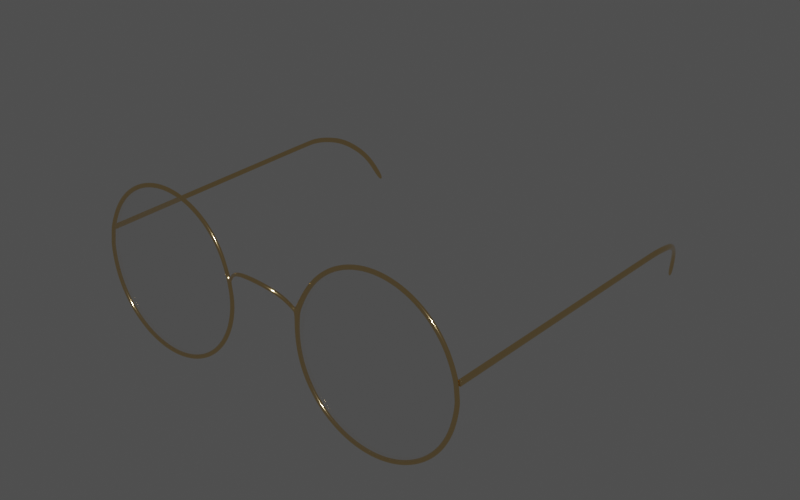 # Source: glasses.blend  (saved by Blender 2.80.75; exported with 4.5.12 LTS)
import bpy
from mathutils import Matrix  # noqa: F401  (used for matrix-valued properties, if any)

bpy.ops.wm.read_factory_settings(use_empty=True)
scene = bpy.context.scene
scene.name = 'Scene'

# ---- collections
col_collection = bpy.data.collections.new('Collection'); scene.collection.children.link(col_collection)

# ---- materials (node trees are filled in below, after node groups)
mat_gold = bpy.data.materials.new('gold')
mat_gold.alpha_threshold = 0.0
mat_gold.diffuse_color = (0.5583, 0.4179, 0.0331, 1.0)
mat_gold.line_color = (0.0, 0.0, 0.0, 1.0)
mat_glass = bpy.data.materials.new('glass')
mat_glass.diffuse_color = (0.5633, 0.6612, 0.8, 1.0)
mat_glass.roughness = 0.3291
mat_glass.metallic = 0.4684

# ---- material node trees
mat_gold.use_nodes = True; mat_gold.node_tree.nodes.clear()
_N = mat_gold.node_tree.nodes; _L = mat_gold.node_tree.links
n0 = _N.new('ShaderNodeOutputMaterial'); n0.name = 'Material Output'; n0.location = (300, 300)
n1 = _N.new('ShaderNodeBsdfPrincipled'); n1.name = 'Principled BSDF'; n1.location = (10, 300)
n1.distribution = 'GGX'
n1.subsurface_method = 'BURLEY'
n1.inputs[0].default_value = (0.8526, 0.6247, 0.3104, 1.0)
n1.inputs[1].default_value = 1.0
n1.inputs[2].default_value = 0.08252
n1.inputs[3].default_value = 1.45
n1.inputs[27].default_value = (0.0, 0.0, 0.0, 1.0)
n1.inputs[28].default_value = 1.0
_L.new(n1.outputs[0], n0.inputs[0])
n0.is_active_output = True
mat_glass.use_nodes = True; mat_glass.node_tree.nodes.clear()
_N = mat_glass.node_tree.nodes; _L = mat_glass.node_tree.links
n0 = _N.new('ShaderNodeOutputMaterial'); n0.name = 'Material Output'; n0.location = (467, 314)
n1 = _N.new('ShaderNodeBsdfTransparent'); n1.name = 'Transparent BSDF'; n1.location = (27, 302)
n2 = _N.new('ShaderNodeMixShader'); n2.name = 'Mix Shader'; n2.location = (247, 292)
n2.inputs[0].default_value = 0.08333
n3 = _N.new('ShaderNodeBsdfAnisotropic'); n3.name = 'Glossy BSDF'; n3.location = (33, 196)
n3.distribution = 'GGX'
n3.inputs[1].default_value = 0.0
_L.new(n1.outputs[0], n2.inputs[1])
_L.new(n2.outputs[0], n0.inputs[0])
_L.new(n3.outputs[0], n2.inputs[2])
n0.is_active_output = True

# ---- world
world_world = bpy.data.worlds.new('World'); scene.world = world_world
world_world.use_nodes = True; world_world.node_tree.nodes.clear()
_N = world_world.node_tree.nodes; _L = world_world.node_tree.links
n0 = _N.new('ShaderNodeOutputWorld'); n0.name = 'World Output'; n0.location = (300, 300)
n1 = _N.new('ShaderNodeBackground'); n1.name = 'Background'; n1.location = (10, 300)
n1.inputs[0].default_value = (0.06372, 0.06372, 0.06372, 1.0)
_L.new(n1.outputs[0], n0.inputs[0])
n0.is_active_output = True
world_world.color = (0.05088, 0.05088, 0.05088)
world_world.use_sun_shadow = False
world_world.sun_shadow_jitter_overblur = 0.0

# ---- meshes
me_circle_001 = bpy.data.meshes.new('Circle.001')
me_circle_001.from_pydata([(-1.424, 1.0, 0.0007916), (-1.683, 0.9662, 0.0007916), (-1.924, 0.8663, 0.0007916), (-2.132, 0.7074, 0.0007916), (-2.291, 0.5003, 0.0007916), (-2.39, 0.2591, 0.0007916), (-2.424, 0.0002955, 0.0007916), (-2.39, -0.2585, 0.0007916), (-2.291, -0.4997, 0.0007916), (-2.132, -0.7068, 0.0007916), (-1.924, -0.8657, 0.0007916), (-1.683, -0.9656, 0.0007916), (-1.424, -0.9997, 0.0007916), (-1.166, -0.9656, 0.0007916), (-0.9245, -0.8657, 0.0007916), (-0.7174, -0.7068, 0.0007916), (-0.5584, -0.4997, -0.006052), (-0.4585, -0.2629, -0.02634), (-0.4245, 0.000104, -0.001272), (-0.4585, 0.2591, 0.0007916), (-0.5584, 0.5003, 0.0007916), (-0.7174, 0.7074, 0.0007916), (-0.9245, 0.8663, 0.0007916), (-1.166, 0.9662, 0.0007916), (-1.424, 0.9455, 0.0007922), (-1.669, 0.9133, 0.0007922), (-1.897, 0.8189, 0.0007922), (-2.093, 0.6687, 0.0007922), (-2.243, 0.4729, 0.0007922), (-2.337, 0.2449, 0.0007922), (-2.37, 0.0002955, 0.0007922), (-2.337, -0.2443, 0.0007922), (-2.243, -0.4723, 0.0007922), (-2.093, -0.6681, 0.0007922), (-1.897, -0.8183, 0.0007922), (-1.669, -0.9127, 0.0007922), (-1.424, -0.9449, 0.0007922), (-1.18, -0.9127, 0.0007922), (-0.9519, -0.8183, 0.0007922), (-0.7561, -0.6681, 0.0007922), (-0.6059, -0.4722, -0.000316), (-0.5115, -0.2457, -0.0109), (-0.4793, 0.000295, 0.0007922), (-0.5115, 0.2449, 0.0007922), (-0.6059, 0.4729, 0.0007922), (-0.7561, 0.6687, 0.0007922), (-0.9519, 0.8189, 0.0007922), (-1.18, 0.9133, 0.0007922), (-1.683, 0.9662, 0.0438), (-1.424, 1.0, 0.0438), (-1.924, 0.8663, 0.0438), (-2.132, 0.7074, 0.0438), (-2.291, 0.5003, 0.0438), (-2.39, 0.2591, 0.0438), (-2.424, 0.0002955, 0.0438), (-2.39, -0.2585, 0.0438), (-2.291, -0.4997, 0.0438), (-2.132, -0.7068, 0.0438), (-1.924, -0.8657, 0.0438), (-1.683, -0.9656, 0.0438), (-1.424, -0.9997, 0.0438), (-1.166, -0.9656, 0.0438), (-0.9245, -0.8657, 0.0438), (-0.7174, -0.7068, 0.0438), (-0.5584, -0.4993, 0.03722), (-0.4585, -0.2615, 0.01728), (-0.4245, 0.0004135, 0.04188), (-0.4585, 0.2591, 0.0438), (-0.5584, 0.5003, 0.0438), (-0.7174, 0.7074, 0.0438), (-0.9245, 0.8663, 0.0438), (-1.166, 0.9662, 0.0438), (-1.669, 0.9133, 0.0438), (-1.424, 0.9455, 0.0438), (-1.897, 0.8189, 0.0438), (-2.093, 0.6687, 0.0438), (-2.243, 0.4729, 0.0438), (-2.337, 0.2449, 0.0438), (-2.37, 0.0002955, 0.0438), (-2.337, -0.2443, 0.0438), (-2.243, -0.4723, 0.0438), (-2.093, -0.6681, 0.0438), (-1.897, -0.8183, 0.0438), (-1.669, -0.9127, 0.0438), (-1.424, -0.9449, 0.0438), (-1.18, -0.9127, 0.0438), (-0.9519, -0.8183, 0.0438), (-0.7561, -0.6681, 0.0438), (-0.6059, -0.4722, 0.04277), (-0.5115, -0.2448, 0.0325), (-0.4793, 0.000295, 0.0438), (-0.5115, 0.2449, 0.0438), (-0.6059, 0.4729, 0.0438), (-0.7561, 0.6687, 0.0438), (-0.9519, 0.8189, 0.0438), (-1.18, 0.9133, 0.0438), (-0.4526, -0.2176, -0.02273), (-0.5059, -0.2031, -0.008667), (-0.4526, -0.2162, 0.02085), (-0.5059, -0.2023, 0.03468), (-0.3672, -0.3188, -0.06597), (-0.3731, -0.3639, -0.06822), (-0.3672, -0.3167, -0.02198), (-0.3731, -0.3617, -0.02421), (-0.2734, -0.3876, -0.1136), (-0.2793, -0.432, -0.1136), (-0.2734, -0.3855, -0.06934), (-0.2793, -0.43, -0.06929), (-0.1346, -0.449, -0.1706), (-0.1405, -0.4929, -0.1676), (-0.1346, -0.4479, -0.126), (-0.1405, -0.4917, -0.1231), (0.0, -0.4654, -0.1863), (0.0, -0.5096, -0.1835), (0.0, -0.4683, -0.1483), (0.0, -0.5123, -0.1452), (-2.415, -0.07262, 0.0007916), (-2.361, -0.06862, 0.0007922), (-2.415, -0.07262, 0.0438), (-2.361, -0.06862, 0.0438), (-2.232, 0.385, 4.427), (-2.244, 0.4382, 4.377), (-2.178, 0.3879, 4.424), (-2.189, 0.4382, 4.377), (-2.52, -0.389, 3.245), (-2.51, -0.3567, 3.569), (-2.523, -0.387, 3.349), (-2.519, -0.3752, 3.467), (-2.519, -0.286, 3.554), (-2.528, -0.3176, 3.229), (-2.528, -0.3042, 3.452), (-2.531, -0.3157, 3.333), (-2.456, -0.3528, 3.568), (-2.467, -0.3851, 3.244), (-2.466, -0.3713, 3.466), (-2.47, -0.3831, 3.348), (-2.474, -0.3176, 3.229), (-2.465, -0.286, 3.554), (-2.478, -0.3157, 3.333), (-2.474, -0.3042, 3.452), (-2.491, -0.3252, 3.698), (-2.42, -0.1854, 3.989), (-2.471, -0.2922, 3.796), (-2.445, -0.241, 3.902), (-2.431, -0.1202, 3.958), (-2.502, -0.2588, 3.666), (-2.456, -0.1754, 3.871), (-2.483, -0.2262, 3.764), (-2.366, -0.1818, 3.987), (-2.437, -0.3216, 3.696), (-2.391, -0.2374, 3.9), (-2.418, -0.2885, 3.794), (-2.448, -0.2588, 3.666), (-2.377, -0.1202, 3.958), (-2.429, -0.2262, 3.764), (-2.402, -0.1754, 3.871), (-2.307, 0.2121, 4.264), (-2.399, -0.04786, 4.053), (-2.336, 0.1186, 4.206), (-2.37, 0.02346, 4.129), (-2.345, -0.04786, 4.053), (-2.253, 0.212, 4.264), (-2.316, 0.02345, 4.129), (-2.282, 0.1186, 4.206), (-2.245, 0.1487, 4.297), (-2.334, -0.1073, 4.084), (-2.273, 0.05741, 4.238), (-2.306, -0.0363, 4.16), (-2.388, -0.1108, 4.086), (-2.299, 0.1451, 4.299), (-2.36, -0.03974, 4.162), (-2.327, 0.05393, 4.24), (-2.4, -0.1829, 0.0007916), (-2.347, -0.1728, 0.0007922), (-2.4, -0.1829, 0.0438), (-2.347, -0.1728, 0.0438), (-2.426, -0.1852, 0.03831), (-2.416, -0.2581, 0.03839), (-2.362, -0.2541, 0.03839), (-2.371, -0.1852, 0.03831), (-0.4451, -0.2229, 0.01776), (-0.4455, -0.2244, -0.02574), (-0.4546, -0.2695, -0.02829), (-0.4542, -0.268, 0.01524), (-2.415, -0.2585, 0.04535), (-2.361, -0.2545, 0.04534), (-2.425, -0.1856, 0.04523), (-2.37, -0.1856, 0.04523), (-2.396, -0.2414, 0.03411), (-2.402, -0.1965, 0.03408), (-2.364, -0.236, 0.03478), (-2.37, -0.1933, 0.03437), (-2.4, -0.1975, 0.04455), (-2.367, -0.1945, 0.04477), (-2.362, -0.237, 0.04498), (-2.394, -0.2425, 0.0443), (-2.413, -0.2556, 0.03775), (-2.362, -0.2514, 0.03785), (-2.422, -0.1869, 0.03767), (-2.371, -0.1864, 0.03772)], [], [(172, 173, 31, 7), (12, 36, 37, 13), (96, 97, 42, 18), (23, 47, 24, 0), (0, 24, 25, 1), (22, 46, 47, 23), (5, 29, 30, 6), (11, 35, 36, 12), (10, 34, 35, 11), (16, 40, 41, 17), (21, 45, 46, 22), (4, 28, 29, 5), (9, 33, 34, 10), (15, 39, 40, 16), (14, 38, 39, 15), (20, 44, 45, 21), (3, 27, 28, 4), (2, 26, 27, 3), (8, 32, 33, 9), (13, 37, 38, 14), (19, 43, 44, 20), (18, 42, 43, 19), (1, 25, 26, 2), (7, 31, 32, 8), (60, 61, 85, 84), (98, 66, 90, 99), (71, 49, 73, 95), (49, 48, 72, 73), (70, 71, 95, 94), (53, 54, 78, 77), (59, 60, 84, 83), (58, 59, 83, 82), (64, 65, 89, 88), (69, 70, 94, 93), (52, 53, 77, 76), (57, 58, 82, 81), (63, 64, 88, 87), (62, 63, 87, 86), (68, 69, 93, 92), (51, 52, 76, 75), (50, 51, 75, 74), (56, 57, 81, 80), (61, 62, 86, 85), (67, 68, 92, 91), (66, 67, 91, 90), (48, 50, 74, 72), (55, 56, 80, 79), (45, 44, 92, 93), (36, 35, 83, 84), (39, 38, 86, 87), (30, 29, 77, 78), (20, 21, 69, 68), (11, 12, 60, 59), (14, 15, 63, 62), (5, 6, 54, 53), (40, 39, 87, 88), (43, 42, 90, 91), (34, 33, 81, 82), (25, 24, 73, 72), (15, 16, 64, 63), (18, 19, 67, 66), (9, 10, 58, 57), (0, 1, 48, 49), (44, 43, 91, 92), (47, 46, 94, 95), (38, 37, 85, 86), (29, 28, 76, 77), (19, 20, 68, 67), (13, 14, 62, 61), (4, 5, 53, 52), (22, 23, 71, 70), (24, 47, 95, 73), (97, 41, 89, 99), (33, 32, 80, 81), (23, 0, 49, 71), (8, 9, 57, 56), (27, 26, 74, 75), (96, 18, 66, 98), (2, 3, 51, 50), (46, 45, 93, 94), (37, 36, 84, 85), (28, 27, 75, 76), (117, 30, 78, 119), (3, 4, 52, 51), (21, 22, 70, 69), (12, 13, 61, 60), (172, 7, 55, 174), (41, 40, 88, 89), (32, 31, 79, 80), (35, 34, 82, 83), (7, 8, 56, 55), (26, 25, 72, 74), (16, 17, 65, 64), (1, 2, 50, 48), (10, 11, 59, 58), (181, 180, 102, 100), (42, 97, 99, 90), (65, 98, 99, 89), (17, 41, 97, 96), (101, 100, 104, 105), (182, 181, 100, 101), (180, 183, 103, 102), (183, 182, 101, 103), (105, 104, 108, 109), (102, 103, 107, 106), (103, 101, 105, 107), (100, 102, 106, 104), (109, 108, 112, 113), (106, 107, 111, 110), (107, 105, 109, 111), (104, 106, 110, 108), (110, 111, 115, 114), (111, 109, 113, 115), (108, 110, 114, 112), (6, 116, 118, 54), (173, 117, 119, 175), (187, 186, 129, 136), (6, 30, 117, 116), (132, 137, 152, 149), (144, 141, 168, 157), (125, 132, 149, 140), (137, 128, 145, 152), (184, 185, 133, 124), (186, 184, 124, 129), (185, 187, 136, 133), (164, 161, 123, 122), (161, 156, 121, 123), (169, 164, 122, 120), (156, 169, 120, 121), (141, 148, 165, 168), (153, 144, 157, 160), (148, 153, 160, 165), (125, 128, 130, 127), (127, 130, 131, 126), (126, 131, 129, 124), (133, 136, 138, 135), (135, 138, 139, 134), (134, 139, 137, 132), (136, 129, 131, 138), (138, 131, 130, 139), (139, 130, 128, 137), (124, 133, 135, 126), (126, 135, 134, 127), (127, 134, 132, 125), (141, 144, 146, 143), (143, 146, 147, 142), (142, 147, 145, 140), (149, 152, 154, 151), (151, 154, 155, 150), (150, 155, 153, 148), (152, 145, 147, 154), (154, 147, 146, 155), (155, 146, 144, 153), (140, 149, 151, 142), (142, 151, 150, 143), (143, 150, 148, 141), (161, 164, 166, 163), (163, 166, 167, 162), (162, 167, 165, 160), (169, 156, 158, 171), (171, 158, 159, 170), (170, 159, 157, 168), (164, 169, 171, 166), (166, 171, 170, 167), (167, 170, 168, 165), (156, 161, 163, 158), (158, 163, 162, 159), (159, 162, 160, 157), (128, 125, 140, 145), (31, 173, 175, 79), (116, 172, 174, 118), (118, 174, 175, 119), (116, 117, 173, 172), (54, 118, 119, 78), (79, 175, 174, 55), (65, 17, 182, 183), (98, 65, 183, 180), (17, 96, 181, 182), (96, 98, 180, 181), (121, 120, 122, 123), (178, 179, 187, 185), (176, 177, 184, 186), (177, 178, 185, 184), (179, 176, 186, 187), (197, 199, 179, 178), (199, 198, 176, 179), (198, 196, 177, 176), (196, 197, 178, 177), (189, 191, 190, 188), (188, 190, 197, 196), (189, 188, 196, 198), (191, 189, 198, 199), (190, 191, 199, 197)])
me_circle_001.polygons.foreach_set('use_smooth', [True] * 193)
_uv = me_circle_001.uv_layers.new(name='UVMap')
_uv.uv.foreach_set('vector', [0.0, 0.0, 0.0, 0.0, 0.0, 0.0, 0.0, 0.0, 0.0, 0.0, 0.0, 0.0, 0.0, 0.0, 0.0, 0.0, 0.0, 0.0, 0.0, 0.0, 0.0, 0.0, 0.0, 0.0, 0.0, 0.0, 0.0, 0.0, 0.0, 0.0, 0.0, 0.0, 0.0, 0.0, 0.0, 0.0, 0.0, 0.0, 0.0, 0.0, 0.0, 0.0, 0.0, 0.0, 0.0, 0.0, 0.0, 0.0, 0.0, 0.0, 0.0, 0.0, 0.0, 0.0, 0.0, 0.0, 0.0, 0.0, 0.0, 0.0, 0.0, 0.0, 0.0, 0.0, 0.0, 0.0, 0.0, 0.0, 0.0, 0.0, 0.0, 0.0, 0.0, 0.0, 0.0, 0.0, 0.0, 0.0, 0.0, 0.0, 0.0, 0.0, 0.0, 0.0, 0.0, 0.0, 0.0, 0.0, 0.0, 0.0, 0.0, 0.0, 0.0, 0.0, 0.0, 0.0, 0.0, 0.0, 0.0, 0.0, 0.0, 0.0, 0.0, 0.0, 0.0, 0.0, 0.0, 0.0, 0.0, 0.0, 0.0, 0.0, 0.0, 0.0, 0.0, 0.0, 0.0, 0.0, 0.0, 0.0, 0.0, 0.0, 0.0, 0.0, 0.0, 0.0, 0.0, 0.0, 0.0, 0.0, 0.0, 0.0, 0.0, 0.0, 0.0, 0.0, 0.0, 0.0, 0.0, 0.0, 0.0, 0.0, 0.0, 0.0, 0.0, 0.0, 0.0, 0.0, 0.0, 0.0, 0.0, 0.0, 0.0, 0.0, 0.0, 0.0, 0.0, 0.0, 0.0, 0.0, 0.0, 0.0, 0.0, 0.0, 0.0, 0.0, 0.0, 0.0, 0.0, 0.0, 0.0, 0.0, 0.0, 0.0, 0.0, 0.0, 0.0, 0.0, 0.0, 0.0, 0.0, 0.0, 0.0, 0.0, 0.0, 0.0, 0.0, 0.0, 0.0, 0.0, 0.0, 0.0, 0.0, 0.0, 0.0, 0.0, 0.0, 0.0, 0.0, 0.0, 0.0, 0.0, 0.0, 0.0, 0.0, 0.0, 0.0, 0.0, 0.0, 0.0, 0.0, 0.0, 0.0, 0.0, 0.0, 0.0, 0.0, 0.0, 0.0, 0.0, 0.0, 0.0, 0.0, 0.0, 0.0, 0.0, 0.0, 0.0, 0.0, 0.0, 0.0, 0.0, 0.0, 0.0, 0.0, 0.0, 0.0, 0.0, 0.0, 0.0, 0.0, 0.0, 0.0, 0.0, 0.0, 0.0, 0.0, 0.0, 0.0, 0.0, 0.0, 0.0, 0.0, 0.0, 0.0, 0.0, 0.0, 0.0, 0.0, 0.0, 0.0, 0.0, 0.0, 0.0, 0.0, 0.0, 0.0, 0.0, 0.0, 0.0, 0.0, 0.0, 0.0, 0.0, 0.0, 0.0, 0.0, 0.0, 0.0, 0.0, 0.0, 0.0, 0.0, 0.0, 0.0, 0.0, 0.0, 0.0, 0.0, 0.0, 0.0, 0.0, 0.0, 0.0, 0.0, 0.0, 0.0, 0.0, 0.0, 0.0, 0.0, 0.0, 0.0, 0.0, 0.0, 0.0, 0.0, 0.0, 0.0, 0.0, 0.0, 0.0, 0.0, 0.0, 0.0, 0.0, 0.0, 0.0, 0.0, 0.0, 0.0, 0.0, 0.0, 0.0, 0.0, 0.0, 0.0, 0.0, 0.0, 0.0, 0.0, 0.0, 0.0, 0.0, 0.0, 0.0, 0.0, 0.0, 0.0, 0.0, 0.0, 0.0, 0.0, 0.0, 0.0, 0.0, 0.0, 0.0, 0.0, 0.0, 0.0, 0.0, 0.0, 0.0, 0.0, 0.0, 0.0, 0.0, 0.0, 0.0, 0.0, 0.0, 0.0, 0.0, 0.0, 0.0, 0.0, 0.0, 0.0, 0.0, 0.0, 0.0, 0.0, 0.0, 0.0, 0.0, 0.0, 0.0, 0.0, 0.0, 0.0, 0.0, 0.0, 0.0, 0.0, 0.0, 0.0, 0.0, 0.0, 0.0, 0.0, 0.0, 0.0, 0.0, 0.0, 0.0, 0.0, 0.0, 0.0, 0.0, 0.0, 0.0, 0.0, 0.0, 0.0, 0.0, 0.0, 0.0, 0.0, 0.0, 0.0, 0.0, 0.0, 0.0, 0.0, 0.0, 0.0, 0.0, 0.0, 0.0, 0.0, 0.0, 0.0, 0.0, 0.0, 0.0, 0.0, 0.0, 0.0, 0.0, 0.0, 0.0, 0.0, 0.0, 0.0, 0.0, 0.0, 0.0, 0.0, 0.0, 0.0, 0.0, 0.0, 0.0, 0.0, 0.0, 0.0, 0.0, 0.0, 0.0, 0.0, 0.0, 0.0, 0.0, 0.0, 0.0, 0.0, 0.0, 0.0, 0.0, 0.0, 0.0, 0.0, 0.0, 0.0, 0.0, 0.0, 0.0, 0.0, 0.0, 0.0, 0.0, 0.0, 0.0, 0.0, 0.0, 0.0, 0.0, 0.0, 0.0, 0.0, 0.0, 0.0, 0.0, 0.0, 0.0, 0.0, 0.0, 0.0, 0.0, 0.0, 0.0, 0.0, 0.0, 0.0, 0.0, 0.0, 0.0, 0.0, 0.0, 0.0, 0.0, 0.0, 0.0, 0.0, 0.0, 0.0, 0.0, 0.0, 0.0, 0.0, 0.0, 0.0, 0.0, 0.0, 0.0, 0.0, 0.0, 0.0, 0.0, 0.0, 0.0, 0.0, 0.0, 0.0, 0.0, 0.0, 0.0, 0.0, 0.0, 0.0, 0.0, 0.0, 0.0, 0.0, 0.0, 0.0, 0.0, 0.0, 0.0, 0.0, 0.0, 0.0, 0.0, 0.0, 0.0, 0.0, 0.0, 0.0, 0.0, 0.0, 0.0, 0.0, 0.0, 0.0, 0.0, 0.0, 0.0, 0.0, 0.0, 0.0, 0.0, 0.0, 0.0, 0.0, 0.0, 0.0, 0.0, 0.0, 0.0, 0.0, 0.0, 0.0, 0.0, 0.0, 0.0, 0.0, 0.0, 0.0, 0.0, 0.0, 0.0, 0.0, 0.0, 0.0, 0.0, 0.0, 0.0, 0.0, 0.0, 0.0, 0.0, 0.0, 0.0, 0.0, 0.0, 0.0, 0.0, 0.0, 0.0, 0.0, 0.0, 0.0, 0.0, 0.0, 0.0, 0.0, 0.0, 0.0, 0.0, 0.0, 0.0, 0.0, 0.0, 0.0, 0.0, 0.0, 0.0, 0.0, 0.0, 0.0, 0.0, 0.0, 0.0, 0.0, 0.0, 0.0, 0.0, 0.0, 0.0, 0.0, 0.0, 0.0, 0.0, 0.0, 0.0, 0.0, 0.0, 0.0, 0.0, 0.0, 0.0, 0.0, 0.0, 0.0, 0.0, 0.0, 0.0, 0.0, 0.0, 0.0, 0.0, 0.0, 0.0, 0.0, 0.0, 0.0, 0.0, 0.0, 0.0, 0.0, 0.0, 0.0, 0.0, 0.0, 0.0, 0.0, 0.0, 0.0, 0.0, 0.0, 0.0, 0.0, 0.0, 0.0, 0.0, 0.0, 0.0, 0.0, 0.0, 0.0, 0.0, 0.0, 0.0, 0.0, 0.0, 0.0, 0.0, 0.0, 0.0, 0.0, 0.0, 0.0, 0.0, 0.0, 0.0, 0.0, 0.0, 0.0, 0.0, 0.0, 0.0, 0.0, 0.0, 0.0, 0.0, 0.0, 0.0, 0.0, 0.0, 0.0, 0.0, 0.0, 0.0, 0.0, 0.0, 0.0, 0.0, 0.0, 0.0, 0.0, 0.0, 0.0, 0.0, 0.0, 0.0, 0.0, 0.0, 0.0, 0.0, 0.0, 0.0, 0.0, 0.0, 0.0, 0.0, 0.0, 0.0, 0.0, 0.0, 0.0, 0.0, 0.0, 0.0, 0.0, 0.0, 0.0, 0.0, 0.0, 0.0, 0.0, 0.0, 0.0, 0.0, 0.0, 0.0, 0.0, 0.0, 0.0, 0.0, 0.0, 0.0, 0.0, 0.0, 0.0, 0.0, 0.0, 0.0, 0.0, 0.0, 0.0, 0.0, 0.0, 0.0, 0.0, 0.0, 0.0, 0.0, 0.0, 0.0, 0.0, 0.0, 0.0, 0.0, 0.0, 0.0, 0.0, 0.0, 0.0, 0.0, 0.0, 0.0, 0.0, 0.0, 0.0, 0.0, 0.0, 0.0, 0.0, 0.0, 0.0, 0.0, 0.0, 0.0, 0.0, 0.0, 0.0, 0.0, 0.0, 0.0, 0.0, 0.0, 0.0, 0.0, 0.0, 0.0, 0.0, 0.0, 0.0, 0.0, 0.0, 0.0, 0.0, 0.0, 0.0, 0.0, 0.0, 0.0, 0.0, 0.0, 0.0, 0.0, 0.0, 0.0, 0.0, 0.0, 0.0, 0.0, 0.0, 0.0, 0.0, 0.0, 0.0, 0.0, 0.0, 0.0, 0.0, 0.0, 0.0, 0.0, 0.0, 0.0, 0.0, 0.0, 0.0, 0.0, 0.0, 0.0, 0.0, 0.0, 0.0, 0.0, 0.0, 0.0, 0.0, 0.0, 0.0, 0.0, 0.0, 0.0, 0.0, 0.0, 0.0, 0.0, 0.0, 0.0, 0.0, 0.0, 0.0, 0.0, 0.0, 0.0, 0.0, 0.0, 0.0, 0.0, 0.0, 0.0, 0.0, 0.0, 0.0, 0.0, 0.0, 0.0, 0.0, 0.0, 0.0, 0.0, 0.0, 0.0, 0.0, 0.0, 0.0, 0.0, 0.0, 0.0, 0.0, 0.0, 0.0, 0.0, 0.0, 0.0, 0.0, 0.0, 0.0, 0.0, 0.0, 0.0, 0.0, 0.0, 0.0, 0.0, 0.0, 0.0, 0.0, 0.0, 0.0, 0.0, 0.0, 0.0, 0.0, 0.0, 0.0, 0.0, 0.0, 0.0, 0.0, 0.0, 0.0, 0.0, 0.0, 0.0, 0.0, 0.0, 0.0, 0.0, 0.0, 0.0, 0.0, 0.0, 0.0, 0.0, 0.0, 0.0, 0.0, 0.0, 0.0, 0.0, 0.0, 0.0, 0.0, 0.0, 0.0, 0.0, 0.0, 0.0, 0.0, 0.0, 0.0, 0.0, 0.0, 0.0, 0.0, 0.0, 0.0, 0.0, 0.0, 0.0, 0.0, 0.0, 0.0, 0.0, 0.0, 0.0, 0.0, 0.0, 0.0, 0.0, 0.0, 0.0, 0.0, 0.0, 0.0, 0.0, 0.0, 0.0, 0.0, 0.0, 0.0, 0.0, 0.0, 0.0, 0.0, 0.0, 0.0, 0.0, 0.0, 0.0, 0.0, 0.0, 0.0, 0.0, 0.0, 0.0, 0.0, 0.0, 0.0, 0.0, 0.0, 0.0, 0.0, 0.0, 0.0, 0.0, 0.0, 0.0, 0.0, 0.0, 0.0, 0.0, 0.0, 0.0, 0.0, 0.0, 0.0, 0.0, 0.0, 0.0, 0.0, 0.0, 0.0, 0.0, 0.0, 0.0, 0.0, 0.0, 0.0, 0.0, 0.0, 0.0, 0.0, 0.0, 0.0, 0.0, 0.0, 0.0, 0.0, 0.0, 0.0, 0.0, 0.0, 0.0, 0.0, 0.0, 0.0, 0.0, 0.0, 0.0, 0.0, 0.0, 0.0, 0.0, 0.0, 0.0, 0.0, 0.0, 0.0, 0.0, 0.0, 0.0, 0.0, 0.0, 0.0, 0.0, 0.0, 0.0, 0.0, 0.0, 0.0, 0.0, 0.0, 0.0, 0.0, 0.0, 0.0, 0.0, 0.0, 0.0, 0.0, 0.0, 0.0, 0.0, 0.0, 0.0, 0.0, 0.0, 0.0, 0.0, 0.0, 0.0, 0.0, 0.0, 0.0, 0.0, 0.0, 0.0, 0.0, 0.0, 0.0, 0.0, 0.0, 0.0, 0.0, 0.0, 0.0, 0.0, 0.0, 0.0, 0.0, 0.0, 0.0, 0.0, 0.0, 0.0, 0.0, 0.0, 0.0, 0.0, 0.0, 0.0, 0.0, 0.0, 0.0, 0.0, 0.0, 0.0, 0.0, 0.0, 0.0, 0.0, 0.0, 0.0, 0.0, 0.0, 0.0, 0.0, 0.0, 0.0, 0.0, 0.0, 0.0, 0.0, 0.0, 0.0, 0.0, 0.0, 0.0, 0.0, 0.0, 0.0, 0.0, 0.0, 0.0, 0.0, 0.0, 0.0, 0.0, 0.0, 0.0, 0.0, 0.0, 0.0, 0.0, 0.0, 0.0, 0.0, 0.0, 0.0, 0.0, 0.0, 0.0, 0.0, 0.0, 0.0, 0.0, 0.0, 0.0, 0.0, 0.0, 0.0, 0.0, 0.0, 0.0, 0.0, 0.0, 0.0, 0.0, 0.0, 0.0, 0.0, 0.0, 0.0, 0.0, 0.0, 0.0, 0.0, 0.0, 0.0, 0.0, 0.0, 0.0, 0.0, 0.0, 0.0, 0.0, 0.0, 0.0, 0.0, 0.0, 0.0, 0.0, 0.0, 0.0, 0.0, 0.0, 0.0, 0.0, 0.0, 0.0, 0.0, 0.0, 0.0, 0.0, 0.0, 0.0, 0.0, 0.0, 0.0, 0.0, 0.0, 0.0, 0.0, 0.0, 0.0, 0.0, 0.0, 0.0, 0.0, 0.0, 0.0, 0.0, 0.0, 0.0, 0.0, 0.0, 0.0, 0.0, 0.0, 0.0, 0.0, 0.0, 0.0, 0.0, 0.0, 0.0, 0.0, 0.0, 0.0, 0.0, 0.0, 0.0, 0.0, 0.0, 0.0, 0.0, 0.0, 0.0, 0.0, 0.0, 0.0, 0.0, 0.0, 0.0, 0.0, 0.0, 0.0, 0.0, 0.0, 0.0, 0.0, 0.0, 0.0, 0.0, 0.0, 0.0, 0.0, 0.0, 0.0, 0.0, 0.0, 0.0, 0.0, 0.0, 0.0, 0.0, 0.0, 0.0, 0.0, 0.0, 0.0, 0.0, 0.0, 0.0, 0.0, 0.0, 0.0, 0.0, 0.0, 0.0, 0.0, 0.0, 0.0, 0.0, 0.0, 0.0, 0.0, 0.0, 0.0, 0.0, 0.0, 0.0, 0.0, 0.0, 0.0, 0.0, 0.0, 0.0, 0.0, 0.0, 0.0, 0.0, 0.0, 0.0, 0.0, 0.0, 0.0, 0.0, 0.0, 0.0, 0.0, 0.0, 0.0, 0.0, 0.0, 0.0, 0.0, 0.0, 0.0, 0.0, 0.0, 0.0, 0.0, 0.0, 0.0, 0.0, 0.0, 0.0, 0.0, 0.0, 0.0, 0.0, 0.0, 0.0, 0.0, 0.0, 0.0, 0.0, 0.0, 0.0, 0.0, 0.0, 0.0, 0.0, 0.0, 0.0, 0.0, 0.0, 0.0, 0.0, 0.0, 0.0, 0.0, 0.0, 0.0, 0.0, 0.0, 0.0, 0.0, 0.0, 0.0, 0.0, 0.0, 0.0, 0.0, 0.0, 0.0, 0.0, 0.0, 0.0, 0.0, 0.0, 0.0, 0.0, 0.0, 0.0, 0.0, 0.0, 0.0, 0.0, 0.0, 0.0, 0.0, 0.0, 0.0, 0.0, 0.0, 0.0, 0.0, 0.0, 0.0, 0.0, 0.0, 0.0, 0.0, 0.0, 0.0, 0.0, 0.0, 0.0, 0.0, 0.0, 0.0, 0.0, 0.0, 0.0, 0.0, 0.0, 0.0, 0.0, 0.0, 0.0, 0.0, 0.0, 0.0, 0.0, 0.0, 0.0, 0.0, 0.0, 0.0, 0.0, 0.0, 0.0, 0.0, 0.0, 0.0, 0.0, 0.0, 0.0, 0.0, 0.0, 0.0, 0.0, 0.0, 0.0, 0.0, 0.0, 0.0, 0.0, 0.0, 0.0, 0.0, 0.0, 0.0, 0.0, 0.0, 0.0, 0.0, 0.0, 0.0, 0.0, 0.0, 0.0, 0.0, 0.0, 0.0, 0.0, 0.0, 0.0, 0.0, 0.0, 0.0, 0.0, 0.0, 0.0, 0.0, 0.0, 0.0, 0.0, 0.0, 0.0, 0.0, 0.0, 0.0, 0.0, 0.0, 0.0, 0.0, 0.0, 0.0, 0.0, 0.0, 0.0, 0.0, 0.0, 0.0, 0.0, 0.0, 0.0, 0.0, 0.0, 0.0, 0.0, 0.0])
me_circle_001.materials.append(mat_gold)
me_circle_001.use_remesh_preserve_volume = False
me_circle_001.use_remesh_preserve_attributes = False
me_circle_001.use_mirror_vertex_groups = False
me_circle_001.update()
me_circle_000 = bpy.data.meshes.new('Circle.000')
me_circle_000.from_pydata([(-0.03712, 0.02503, 0.0008257), (-0.04359, 0.02418, 0.0008257), (-0.04963, 0.02168, 0.0008257), (-0.05481, 0.0177, 0.0008257), (-0.05879, 0.01252, 0.0008257), (-0.06129, 0.006484, 0.0008257), (-0.06214, 7.701e-06, 0.0008257), (-0.06129, -0.006469, 0.0008257), (-0.05879, -0.0125, 0.0008257), (-0.05481, -0.01769, 0.0008257), (-0.04963, -0.02166, 0.0008257), (-0.04359, -0.02416, 0.0008257), (-0.03712, -0.02502, 0.0008257), (-0.03064, -0.02416, 0.0008257), (-0.02461, -0.02166, 0.0008257), (-0.01942, -0.01769, 0.0008257), (-0.01545, -0.0125, 0.0008257), (-0.01295, -0.006469, 0.0008257), (-0.01209, 7.688e-06, 0.0008257), (-0.01295, 0.006484, 0.0008257), (-0.01545, 0.01252, 0.0008257), (-0.01942, 0.0177, 0.0008257), (-0.02461, 0.02168, 0.0008257), (-0.03064, 0.02418, 0.0008257), (-0.03734, 0.0008394, -0.001371), (-0.04349, 0.02378, 0.000751), (-0.03845, 0.004969, -0.001267), (-0.03974, 0.009808, -0.0009654), (-0.0411, 0.01488, -0.0004961), (-0.04239, 0.0197, 9.538e-05), (-0.03712, 0.0008687, -0.001371), (-0.03712, 0.02462, 0.000751), (-0.03712, 0.005144, -0.001267), (-0.03712, 0.01015, -0.0009654), (-0.03712, 0.01541, -0.0004961), (-0.03712, 0.02039, 9.538e-05), (-0.03755, 0.0007533, -0.001371), (-0.04942, 0.02132, 0.000751), (-0.03969, 0.004456, -0.001267), (-0.04219, 0.008795, -0.0009654), (-0.04482, 0.01334, -0.0004961), (-0.04731, 0.01766, 9.538e-05), (-0.03773, 0.0006165, -0.001371), (-0.05452, 0.01741, 0.000751), (-0.04075, 0.00364, -0.001267), (-0.04429, 0.007182, -0.0009654), (-0.04801, 0.0109, -0.0004961), (-0.05153, 0.01442, 9.538e-05), (-0.03786, 0.0004382, -0.001371), (-0.05843, 0.01231, 0.000751), (-0.04157, 0.002576, -0.001267), (-0.0459, 0.005081, -0.0009654), (-0.05045, 0.007708, -0.0004961), (-0.05477, 0.0102, 9.538e-05), (-0.03795, 0.0002304, -0.001371), (-0.06089, 0.006377, 0.000751), (-0.04208, 0.001337, -0.001267), (-0.04692, 0.002634, -0.0009654), (-0.05199, 0.003993, -0.0004961), (-0.05681, 0.005283, 9.538e-05), (-0.03798, 7.474e-06, -0.001371), (-0.06173, 7.694e-06, 0.000751), (-0.04225, 7.489e-06, -0.001267), (-0.04726, 7.523e-06, -0.0009654), (-0.05252, 7.572e-06, -0.0004961), (-0.0575, 7.631e-06, 9.539e-05), (-0.03795, -0.0002153, -0.001371), (-0.06089, -0.006362, 0.000751), (-0.04208, -0.001322, -0.001267), (-0.04692, -0.002618, -0.0009654), (-0.05199, -0.003978, -0.0004961), (-0.05681, -0.005268, 9.539e-05), (-0.03786, -0.000423, -0.001371), (-0.05843, -0.0123, 0.000751), (-0.04157, -0.002561, -0.001267), (-0.0459, -0.005066, -0.0009654), (-0.05045, -0.007692, -0.0004961), (-0.05477, -0.01018, 9.539e-05), (-0.03773, -0.0006014, -0.001371), (-0.05452, -0.01739, 0.000751), (-0.04075, -0.003625, -0.001267), (-0.04429, -0.007167, -0.0009654), (-0.04801, -0.01088, -0.0004961), (-0.05153, -0.01441, 9.54e-05), (-0.03755, -0.0007383, -0.001371), (-0.04942, -0.0213, 0.000751), (-0.03969, -0.004441, -0.001267), (-0.04219, -0.00878, -0.0009654), (-0.04482, -0.01333, -0.0004961), (-0.04731, -0.01765, 9.54e-05), (-0.03734, -0.0008243, -0.001371), (-0.04349, -0.02376, 0.000751), (-0.03845, -0.004954, -0.001267), (-0.03974, -0.009793, -0.0009654), (-0.0411, -0.01487, -0.000496), (-0.04239, -0.01968, 9.54e-05), (-0.03712, -0.0008537, -0.001371), (-0.03712, -0.0246, 0.000751), (-0.03712, -0.005129, -0.001267), (-0.03712, -0.01014, -0.0009654), (-0.03712, -0.01539, -0.000496), (-0.03712, -0.02038, 9.54e-05), (-0.03689, -0.0008243, -0.001371), (-0.03075, -0.02376, 0.000751), (-0.03579, -0.004954, -0.001267), (-0.03449, -0.009793, -0.0009654), (-0.03313, -0.01487, -0.000496), (-0.03184, -0.01968, 9.54e-05), (-0.03669, -0.0007383, -0.001371), (-0.02481, -0.0213, 0.000751), (-0.03455, -0.004441, -0.001267), (-0.03204, -0.00878, -0.0009654), (-0.02942, -0.01333, -0.000496), (-0.02693, -0.01765, 9.54e-05), (-0.03651, -0.0006014, -0.001371), (-0.01972, -0.01739, 0.000751), (-0.03349, -0.003625, -0.001267), (-0.02994, -0.007167, -0.0009654), (-0.02623, -0.01088, -0.000496), (-0.0227, -0.01441, 9.54e-05), (-0.03637, -0.0004231, -0.001371), (-0.01581, -0.0123, 0.000751), (-0.03267, -0.002561, -0.001267), (-0.02833, -0.005066, -0.0009654), (-0.02378, -0.007693, -0.000496), (-0.01946, -0.01018, 9.54e-05), (-0.03629, -0.0002154, -0.001371), (-0.01335, -0.006362, 0.000751), (-0.03216, -0.001322, -0.001267), (-0.02732, -0.002619, -0.0009654), (-0.02224, -0.003978, -0.0004961), (-0.01743, -0.005268, 9.54e-05), (-0.03626, 7.537e-06, -0.001371), (-0.01251, 7.683e-06, 0.000751), (-0.03198, 7.544e-06, -0.001267), (-0.02697, 7.565e-06, -0.0009654), (-0.02172, 7.597e-06, -0.0004961), (-0.01673, 7.638e-06, 9.54e-05), (-0.03629, 0.0002304, -0.001371), (-0.01335, 0.006377, 0.000751), (-0.03216, 0.001337, -0.001267), (-0.02732, 0.002634, -0.0009654), (-0.02224, 0.003993, -0.0004961), (-0.01743, 0.005283, 9.539e-05), (-0.03637, 0.0004382, -0.001371), (-0.01581, 0.01231, 0.000751), (-0.03267, 0.002576, -0.001267), (-0.02833, 0.005081, -0.0009654), (-0.02378, 0.007708, -0.0004961), (-0.01946, 0.0102, 9.539e-05), (-0.03651, 0.0006165, -0.001371), (-0.01972, 0.01741, 0.000751), (-0.03349, 0.00364, -0.001267), (-0.02994, 0.007182, -0.0009654), (-0.02623, 0.0109, -0.0004961), (-0.0227, 0.01442, 9.539e-05), (-0.03669, 0.0007533, -0.001371), (-0.02481, 0.02132, 0.000751), (-0.03455, 0.004456, -0.001267), (-0.03204, 0.008795, -0.0009654), (-0.02942, 0.01334, -0.0004961), (-0.02693, 0.01766, 9.538e-05), (-0.03689, 0.0008393, -0.001371), (-0.03075, 0.02378, 0.000751), (-0.03579, 0.004969, -0.001267), (-0.03449, 0.009808, -0.0009654), (-0.03313, 0.01488, -0.0004961), (-0.03184, 0.0197, 9.538e-05), (-0.03712, 0.02485, 0.00181), (-0.04355, 0.02401, 0.00181), (-0.04954, 0.02153, 0.00181), (-0.05469, 0.01758, 0.00181), (-0.05864, 0.01243, 0.00181), (-0.06112, 0.006438, 0.00181), (-0.06196, 7.701e-06, 0.00181), (-0.06112, -0.006423, 0.00181), (-0.05864, -0.01242, 0.00181), (-0.05469, -0.01756, 0.00181), (-0.04954, -0.02151, 0.00181), (-0.04355, -0.02399, 0.00181), (-0.03712, -0.02484, 0.00181), (-0.03069, -0.02399, 0.00181), (-0.02469, -0.02151, 0.00181), (-0.01955, -0.01756, 0.00181), (-0.0156, -0.01242, 0.00181), (-0.01312, -0.006423, 0.00181), (-0.01227, 7.688e-06, 0.00181), (-0.01312, 0.006438, 0.00181), (-0.0156, 0.01243, 0.00181), (-0.01955, 0.01758, 0.00181), (-0.02469, 0.02153, 0.00181), (-0.03069, 0.02401, 0.00181), (-0.03734, 0.0008267, -0.0003707), (-0.04344, 0.02362, 0.001737), (-0.03844, 0.004927, -0.0002678), (-0.03972, 0.009735, 3.167e-05), (-0.04108, 0.01478, 0.0004984), (-0.04236, 0.01956, 0.001086), (-0.03712, 0.0008556, -0.0003707), (-0.03712, 0.02445, 0.001737), (-0.03712, 0.005101, -0.0002678), (-0.03712, 0.01008, 3.167e-05), (-0.03712, 0.0153, 0.0004984), (-0.03712, 0.02025, 0.001086), (-0.03754, 0.0007419, -0.0003707), (-0.04934, 0.02118, 0.001737), (-0.03966, 0.004418, -0.0002678), (-0.04215, 0.008729, 3.167e-05), (-0.04477, 0.01325, 0.0004984), (-0.04724, 0.01754, 0.001086), (-0.03772, 0.0006072, -0.0003707), (-0.0544, 0.01729, 0.001737), (-0.04072, 0.003609, -0.0002678), (-0.04424, 0.007129, 3.167e-05), (-0.04793, 0.01082, 0.0004984), (-0.05143, 0.01432, 0.001086), (-0.03785, 0.0004316, -0.0003707), (-0.05829, 0.01223, 0.001737), (-0.04153, 0.002554, -0.0002678), (-0.04584, 0.005043, 3.167e-05), (-0.05036, 0.007655, 0.0004984), (-0.05465, 0.01013, 0.001086), (-0.03794, 0.000227, -0.0003707), (-0.06073, 0.006334, 0.001737), (-0.04204, 0.001326, -0.0002678), (-0.04685, 0.002614, 3.167e-05), (-0.05189, 0.003966, 0.0004984), (-0.05667, 0.005248, 0.001086), (-0.03797, 7.474e-06, -0.0003707), (-0.06156, 7.694e-06, 0.001737), (-0.04221, 7.489e-06, -0.0002678), (-0.04719, 7.523e-06, 3.167e-05), (-0.05241, 7.572e-06, 0.0004985), (-0.05736, 7.631e-06, 0.001086), (-0.03794, -0.0002119, -0.0003707), (-0.06073, -0.006319, 0.001737), (-0.04204, -0.001311, -0.0002678), (-0.04685, -0.002599, 3.167e-05), (-0.05189, -0.003951, 0.0004985), (-0.05667, -0.005233, 0.001086), (-0.03785, -0.0004165, -0.0003707), (-0.05829, -0.01221, 0.001737), (-0.04153, -0.002539, -0.0002678), (-0.04584, -0.005028, 3.167e-05), (-0.05036, -0.00764, 0.0004985), (-0.05465, -0.01012, 0.001086), (-0.03772, -0.0005921, -0.0003707), (-0.0544, -0.01728, 0.001737), (-0.04072, -0.003594, -0.0002678), (-0.04424, -0.007114, 3.167e-05), (-0.04793, -0.01081, 0.0004985), (-0.05143, -0.01431, 0.001086), (-0.03754, -0.0007269, -0.0003707), (-0.04934, -0.02116, 0.001737), (-0.03966, -0.004403, -0.0002678), (-0.04215, -0.008714, 3.167e-05), (-0.04477, -0.01324, 0.0004985), (-0.04724, -0.01753, 0.001086), (-0.03734, -0.0008116, -0.0003707), (-0.04344, -0.0236, 0.001737), (-0.03844, -0.004912, -0.0002678), (-0.03972, -0.00972, 3.167e-05), (-0.04108, -0.01477, 0.0004985), (-0.04236, -0.01955, 0.001086), (-0.03712, -0.0008405, -0.0003707), (-0.03712, -0.02444, 0.001737), (-0.03712, -0.005085, -0.0002678), (-0.03712, -0.01006, 3.168e-05), (-0.03712, -0.01529, 0.0004985), (-0.03712, -0.02024, 0.001086), (-0.0369, -0.0008116, -0.0003707), (-0.03079, -0.0236, 0.001737), (-0.0358, -0.004912, -0.0002678), (-0.03451, -0.00972, 3.168e-05), (-0.03316, -0.01477, 0.0004985), (-0.03188, -0.01955, 0.001086), (-0.03669, -0.0007269, -0.0003707), (-0.0249, -0.02116, 0.001737), (-0.03457, -0.004403, -0.0002678), (-0.03208, -0.008714, 3.167e-05), (-0.02947, -0.01324, 0.0004985), (-0.02699, -0.01753, 0.001086), (-0.03652, -0.0005921, -0.0003707), (-0.01983, -0.01728, 0.001737), (-0.03352, -0.003594, -0.0002678), (-0.03, -0.007114, 3.167e-05), (-0.0263, -0.01081, 0.0004985), (-0.0228, -0.01431, 0.001086), (-0.03638, -0.0004165, -0.0003707), (-0.01595, -0.01221, 0.001737), (-0.03271, -0.002539, -0.0002678), (-0.0284, -0.005028, 3.167e-05), (-0.02387, -0.00764, 0.0004985), (-0.01958, -0.01012, 0.001086), (-0.0363, -0.000212, -0.0003707), (-0.01351, -0.006319, 0.001737), (-0.0322, -0.001311, -0.0002678), (-0.02739, -0.002599, 3.167e-05), (-0.02234, -0.003951, 0.0004985), (-0.01756, -0.005233, 0.001086), (-0.03627, 7.537e-06, -0.0003707), (-0.01268, 7.683e-06, 0.001737), (-0.03202, 7.544e-06, -0.0002678), (-0.02705, 7.565e-06, 3.167e-05), (-0.02182, 7.597e-06, 0.0004985), (-0.01687, 7.638e-06, 0.001086), (-0.0363, 0.000227, -0.0003707), (-0.01351, 0.006334, 0.001737), (-0.0322, 0.001326, -0.0002678), (-0.02739, 0.002614, 3.167e-05), (-0.02234, 0.003966, 0.0004985), (-0.01756, 0.005248, 0.001086), (-0.03638, 0.0004316, -0.0003707), (-0.01595, 0.01223, 0.001737), (-0.03271, 0.002554, -0.0002678), (-0.0284, 0.005043, 3.167e-05), (-0.02387, 0.007655, 0.0004984), (-0.01958, 0.01013, 0.001086), (-0.03652, 0.0006072, -0.0003707), (-0.01983, 0.01729, 0.001737), (-0.03352, 0.003609, -0.0002678), (-0.03, 0.007129, 3.167e-05), (-0.0263, 0.01082, 0.0004984), (-0.0228, 0.01432, 0.001086), (-0.03669, 0.000742, -0.0003707), (-0.0249, 0.02118, 0.001737), (-0.03457, 0.004418, -0.0002678), (-0.03208, 0.008729, 3.167e-05), (-0.02947, 0.01325, 0.0004984), (-0.02699, 0.01754, 0.001086), (-0.0369, 0.0008267, -0.0003707), (-0.03079, 0.02362, 0.001737), (-0.0358, 0.004927, -0.0002678), (-0.03451, 0.009735, 3.167e-05), (-0.03316, 0.01478, 0.0004984), (-0.03188, 0.01956, 0.001086)], [], [(24, 30, 162, 156, 150, 144, 138, 132, 126, 120, 114, 108, 102, 96, 90, 84, 78, 72, 66, 60, 54, 48, 42, 36), (163, 31, 0, 23), (31, 25, 1, 0), (43, 49, 4, 3), (49, 55, 5, 4), (55, 61, 6, 5), (61, 67, 7, 6), (67, 73, 8, 7), (73, 79, 9, 8), (79, 85, 10, 9), (85, 91, 11, 10), (91, 97, 12, 11), (97, 103, 13, 12), (103, 109, 14, 13), (109, 115, 15, 14), (115, 121, 16, 15), (121, 127, 17, 16), (127, 133, 18, 17), (133, 139, 19, 18), (139, 145, 20, 19), (145, 151, 21, 20), (151, 157, 22, 21), (157, 163, 23, 22), (37, 43, 3, 2), (24, 26, 32, 30), (26, 27, 33, 32), (27, 28, 34, 33), (28, 29, 35, 34), (29, 25, 31, 35), (36, 38, 26, 24), (38, 39, 27, 26), (39, 40, 28, 27), (40, 41, 29, 28), (41, 37, 25, 29), (42, 44, 38, 36), (44, 45, 39, 38), (45, 46, 40, 39), (46, 47, 41, 40), (47, 43, 37, 41), (48, 50, 44, 42), (50, 51, 45, 44), (51, 52, 46, 45), (52, 53, 47, 46), (53, 49, 43, 47), (54, 56, 50, 48), (56, 57, 51, 50), (57, 58, 52, 51), (58, 59, 53, 52), (59, 55, 49, 53), (60, 62, 56, 54), (62, 63, 57, 56), (63, 64, 58, 57), (64, 65, 59, 58), (65, 61, 55, 59), (66, 68, 62, 60), (68, 69, 63, 62), (69, 70, 64, 63), (70, 71, 65, 64), (71, 67, 61, 65), (72, 74, 68, 66), (74, 75, 69, 68), (75, 76, 70, 69), (76, 77, 71, 70), (77, 73, 67, 71), (78, 80, 74, 72), (80, 81, 75, 74), (81, 82, 76, 75), (82, 83, 77, 76), (83, 79, 73, 77), (84, 86, 80, 78), (86, 87, 81, 80), (87, 88, 82, 81), (88, 89, 83, 82), (89, 85, 79, 83), (90, 92, 86, 84), (92, 93, 87, 86), (93, 94, 88, 87), (94, 95, 89, 88), (95, 91, 85, 89), (96, 98, 92, 90), (98, 99, 93, 92), (99, 100, 94, 93), (100, 101, 95, 94), (101, 97, 91, 95), (102, 104, 98, 96), (104, 105, 99, 98), (105, 106, 100, 99), (106, 107, 101, 100), (107, 103, 97, 101), (108, 110, 104, 102), (110, 111, 105, 104), (111, 112, 106, 105), (112, 113, 107, 106), (113, 109, 103, 107), (114, 116, 110, 108), (116, 117, 111, 110), (117, 118, 112, 111), (118, 119, 113, 112), (119, 115, 109, 113), (120, 122, 116, 114), (122, 123, 117, 116), (123, 124, 118, 117), (124, 125, 119, 118), (125, 121, 115, 119), (126, 128, 122, 120), (128, 129, 123, 122), (129, 130, 124, 123), (130, 131, 125, 124), (131, 127, 121, 125), (132, 134, 128, 126), (134, 135, 129, 128), (135, 136, 130, 129), (136, 137, 131, 130), (137, 133, 127, 131), (138, 140, 134, 132), (140, 141, 135, 134), (141, 142, 136, 135), (142, 143, 137, 136), (143, 139, 133, 137), (144, 146, 140, 138), (146, 147, 141, 140), (147, 148, 142, 141), (148, 149, 143, 142), (149, 145, 139, 143), (150, 152, 146, 144), (152, 153, 147, 146), (153, 154, 148, 147), (154, 155, 149, 148), (155, 151, 145, 149), (156, 158, 152, 150), (158, 159, 153, 152), (159, 160, 154, 153), (160, 161, 155, 154), (161, 157, 151, 155), (162, 164, 158, 156), (164, 165, 159, 158), (165, 166, 160, 159), (166, 167, 161, 160), (167, 163, 157, 161), (30, 32, 164, 162), (32, 33, 165, 164), (33, 34, 166, 165), (34, 35, 167, 166), (35, 31, 163, 167), (25, 37, 2, 1), (192, 204, 210, 216, 222, 228, 234, 240, 246, 252, 258, 264, 270, 276, 282, 288, 294, 300, 306, 312, 318, 324, 330, 198), (331, 191, 168, 199), (199, 168, 169, 193), (211, 171, 172, 217), (217, 172, 173, 223), (223, 173, 174, 229), (229, 174, 175, 235), (235, 175, 176, 241), (241, 176, 177, 247), (247, 177, 178, 253), (253, 178, 179, 259), (259, 179, 180, 265), (265, 180, 181, 271), (271, 181, 182, 277), (277, 182, 183, 283), (283, 183, 184, 289), (289, 184, 185, 295), (295, 185, 186, 301), (301, 186, 187, 307), (307, 187, 188, 313), (313, 188, 189, 319), (319, 189, 190, 325), (325, 190, 191, 331), (205, 170, 171, 211), (192, 198, 200, 194), (194, 200, 201, 195), (195, 201, 202, 196), (196, 202, 203, 197), (197, 203, 199, 193), (204, 192, 194, 206), (206, 194, 195, 207), (207, 195, 196, 208), (208, 196, 197, 209), (209, 197, 193, 205), (210, 204, 206, 212), (212, 206, 207, 213), (213, 207, 208, 214), (214, 208, 209, 215), (215, 209, 205, 211), (216, 210, 212, 218), (218, 212, 213, 219), (219, 213, 214, 220), (220, 214, 215, 221), (221, 215, 211, 217), (222, 216, 218, 224), (224, 218, 219, 225), (225, 219, 220, 226), (226, 220, 221, 227), (227, 221, 217, 223), (228, 222, 224, 230), (230, 224, 225, 231), (231, 225, 226, 232), (232, 226, 227, 233), (233, 227, 223, 229), (234, 228, 230, 236), (236, 230, 231, 237), (237, 231, 232, 238), (238, 232, 233, 239), (239, 233, 229, 235), (240, 234, 236, 242), (242, 236, 237, 243), (243, 237, 238, 244), (244, 238, 239, 245), (245, 239, 235, 241), (246, 240, 242, 248), (248, 242, 243, 249), (249, 243, 244, 250), (250, 244, 245, 251), (251, 245, 241, 247), (252, 246, 248, 254), (254, 248, 249, 255), (255, 249, 250, 256), (256, 250, 251, 257), (257, 251, 247, 253), (258, 252, 254, 260), (260, 254, 255, 261), (261, 255, 256, 262), (262, 256, 257, 263), (263, 257, 253, 259), (264, 258, 260, 266), (266, 260, 261, 267), (267, 261, 262, 268), (268, 262, 263, 269), (269, 263, 259, 265), (270, 264, 266, 272), (272, 266, 267, 273), (273, 267, 268, 274), (274, 268, 269, 275), (275, 269, 265, 271), (276, 270, 272, 278), (278, 272, 273, 279), (279, 273, 274, 280), (280, 274, 275, 281), (281, 275, 271, 277), (282, 276, 278, 284), (284, 278, 279, 285), (285, 279, 280, 286), (286, 280, 281, 287), (287, 281, 277, 283), (288, 282, 284, 290), (290, 284, 285, 291), (291, 285, 286, 292), (292, 286, 287, 293), (293, 287, 283, 289), (294, 288, 290, 296), (296, 290, 291, 297), (297, 291, 292, 298), (298, 292, 293, 299), (299, 293, 289, 295), (300, 294, 296, 302), (302, 296, 297, 303), (303, 297, 298, 304), (304, 298, 299, 305), (305, 299, 295, 301), (306, 300, 302, 308), (308, 302, 303, 309), (309, 303, 304, 310), (310, 304, 305, 311), (311, 305, 301, 307), (312, 306, 308, 314), (314, 308, 309, 315), (315, 309, 310, 316), (316, 310, 311, 317), (317, 311, 307, 313), (318, 312, 314, 320), (320, 314, 315, 321), (321, 315, 316, 322), (322, 316, 317, 323), (323, 317, 313, 319), (324, 318, 320, 326), (326, 320, 321, 327), (327, 321, 322, 328), (328, 322, 323, 329), (329, 323, 319, 325), (330, 324, 326, 332), (332, 326, 327, 333), (333, 327, 328, 334), (334, 328, 329, 335), (335, 329, 325, 331), (198, 330, 332, 200), (200, 332, 333, 201), (201, 333, 334, 202), (202, 334, 335, 203), (203, 335, 331, 199), (193, 169, 170, 205), (0, 1, 169, 168), (1, 2, 170, 169), (2, 3, 171, 170), (3, 4, 172, 171), (4, 5, 173, 172), (5, 6, 174, 173), (6, 7, 175, 174), (7, 8, 176, 175), (8, 9, 177, 176), (9, 10, 178, 177), (10, 11, 179, 178), (11, 12, 180, 179), (12, 13, 181, 180), (13, 14, 182, 181), (14, 15, 183, 182), (15, 16, 184, 183), (16, 17, 185, 184), (17, 18, 186, 185), (18, 19, 187, 186), (19, 20, 188, 187), (20, 21, 189, 188), (21, 22, 190, 189), (22, 23, 191, 190), (23, 0, 168, 191)])
me_circle_000.polygons.foreach_set('use_smooth', [True] * 314)
_k = {(0, 1): 1.0, (1, 2): 1.0, (2, 3): 1.0, (3, 4): 1.0, (4, 5): 1.0, (5, 6): 1.0, (6, 7): 1.0, (7, 8): 1.0, (8, 9): 1.0, (9, 10): 1.0, (10, 11): 1.0, (11, 12): 1.0, (12, 13): 1.0, (13, 14): 1.0, (14, 15): 1.0, (15, 16): 1.0, (16, 17): 1.0, (17, 18): 1.0, (18, 19): 1.0, (19, 20): 1.0, (20, 21): 1.0, (21, 22): 1.0, (22, 23): 1.0, (0, 23): 1.0, (168, 169): 1.0, (169, 170): 1.0, (170, 171): 1.0, (171, 172): 1.0, (172, 173): 1.0, (173, 174): 1.0, (174, 175): 1.0, (175, 176): 1.0, (176, 177): 1.0, (177, 178): 1.0, (178, 179): 1.0, (179, 180): 1.0, (180, 181): 1.0, (181, 182): 1.0, (182, 183): 1.0, (183, 184): 1.0, (184, 185): 1.0, (185, 186): 1.0, (186, 187): 1.0, (187, 188): 1.0, (188, 189): 1.0, (189, 190): 1.0, (190, 191): 1.0, (168, 191): 1.0}
me_circle_000.attributes.new('crease_edge', 'FLOAT', 'EDGE').data.foreach_set('value', [_k.get((min(e.vertices), max(e.vertices)), 0.0) for e in me_circle_000.edges])
_uv = me_circle_000.uv_layers.new(name='UVMap')
_uv.uv.foreach_set('vector', [0.0, 0.0, 0.0, 0.0, 0.0, 0.0, 0.0, 0.0, 0.0, 0.0, 0.0, 0.0, 0.0, 0.0, 0.0, 0.0, 0.0, 0.0, 0.0, 0.0, 0.0, 0.0, 0.0, 0.0, 0.0, 0.0, 0.0, 0.0, 0.0, 0.0, 0.0, 0.0, 0.0, 0.0, 0.0, 0.0, 0.0, 0.0, 0.0, 0.0, 0.0, 0.0, 0.0, 0.0, 0.0, 0.0, 0.0, 0.0, 0.0, 0.0, 0.0, 0.0, 0.0, 0.0, 0.0, 0.0, 0.0, 0.0, 0.0, 0.0, 0.0, 0.0, 0.0, 0.0, 0.0, 0.0, 0.0, 0.0, 0.0, 0.0, 0.0, 0.0, 0.0, 0.0, 0.0, 0.0, 0.0, 0.0, 0.0, 0.0, 0.0, 0.0, 0.0, 0.0, 0.0, 0.0, 0.0, 0.0, 0.0, 0.0, 0.0, 0.0, 0.0, 0.0, 0.0, 0.0, 0.0, 0.0, 0.0, 0.0, 0.0, 0.0, 0.0, 0.0, 0.0, 0.0, 0.0, 0.0, 0.0, 0.0, 0.0, 0.0, 0.0, 0.0, 0.0, 0.0, 0.0, 0.0, 0.0, 0.0, 0.0, 0.0, 0.0, 0.0, 0.0, 0.0, 0.0, 0.0, 0.0, 0.0, 0.0, 0.0, 0.0, 0.0, 0.0, 0.0, 0.0, 0.0, 0.0, 0.0, 0.0, 0.0, 0.0, 0.0, 0.0, 0.0, 0.0, 0.0, 0.0, 0.0, 0.0, 0.0, 0.0, 0.0, 0.0, 0.0, 0.0, 0.0, 0.0, 0.0, 0.0, 0.0, 0.0, 0.0, 0.0, 0.0, 0.0, 0.0, 0.0, 0.0, 0.0, 0.0, 0.0, 0.0, 0.0, 0.0, 0.0, 0.0, 0.0, 0.0, 0.0, 0.0, 0.0, 0.0, 0.0, 0.0, 0.0, 0.0, 0.0, 0.0, 0.0, 0.0, 0.0, 0.0, 0.0, 0.0, 0.0, 0.0, 0.0, 0.0, 0.0, 0.0, 0.0, 0.0, 0.0, 0.0, 0.0, 0.0, 0.0, 0.0, 0.0, 0.0, 0.0, 0.0, 0.0, 0.0, 0.0, 0.0, 0.0, 0.0, 0.0, 0.0, 0.0, 0.0, 0.0, 0.0, 0.0, 0.0, 0.0, 0.0, 0.0, 0.0, 0.0, 0.0, 0.0, 0.0, 0.0, 0.0, 0.0, 0.0, 0.0, 0.0, 0.0, 0.0, 0.0, 0.0, 0.0, 0.0, 0.0, 0.0, 0.0, 0.0, 0.0, 0.0, 0.0, 0.0, 0.0, 0.0, 0.0, 0.0, 0.0, 0.0, 0.0, 0.0, 0.0, 0.0, 0.0, 0.0, 0.0, 0.0, 0.0, 0.0, 0.0, 0.0, 0.0, 0.0, 0.0, 0.0, 0.0, 0.0, 0.0, 0.0, 0.0, 0.0, 0.0, 0.0, 0.0, 0.0, 0.0, 0.0, 0.0, 0.0, 0.0, 0.0, 0.0, 0.0, 0.0, 0.0, 0.0, 0.0, 0.0, 0.0, 0.0, 0.0, 0.0, 0.0, 0.0, 0.0, 0.0, 0.0, 0.0, 0.0, 0.0, 0.0, 0.0, 0.0, 0.0, 0.0, 0.0, 0.0, 0.0, 0.0, 0.0, 0.0, 0.0, 0.0, 0.0, 0.0, 0.0, 0.0, 0.0, 0.0, 0.0, 0.0, 0.0, 0.0, 0.0, 0.0, 0.0, 0.0, 0.0, 0.0, 0.0, 0.0, 0.0, 0.0, 0.0, 0.0, 0.0, 0.0, 0.0, 0.0, 0.0, 0.0, 0.0, 0.0, 0.0, 0.0, 0.0, 0.0, 0.0, 0.0, 0.0, 0.0, 0.0, 0.0, 0.0, 0.0, 0.0, 0.0, 0.0, 0.0, 0.0, 0.0, 0.0, 0.0, 0.0, 0.0, 0.0, 0.0, 0.0, 0.0, 0.0, 0.0, 0.0, 0.0, 0.0, 0.0, 0.0, 0.0, 0.0, 0.0, 0.0, 0.0, 0.0, 0.0, 0.0, 0.0, 0.0, 0.0, 0.0, 0.0, 0.0, 0.0, 0.0, 0.0, 0.0, 0.0, 0.0, 0.0, 0.0, 0.0, 0.0, 0.0, 0.0, 0.0, 0.0, 0.0, 0.0, 0.0, 0.0, 0.0, 0.0, 0.0, 0.0, 0.0, 0.0, 0.0, 0.0, 0.0, 0.0, 0.0, 0.0, 0.0, 0.0, 0.0, 0.0, 0.0, 0.0, 0.0, 0.0, 0.0, 0.0, 0.0, 0.0, 0.0, 0.0, 0.0, 0.0, 0.0, 0.0, 0.0, 0.0, 0.0, 0.0, 0.0, 0.0, 0.0, 0.0, 0.0, 0.0, 0.0, 0.0, 0.0, 0.0, 0.0, 0.0, 0.0, 0.0, 0.0, 0.0, 0.0, 0.0, 0.0, 0.0, 0.0, 0.0, 0.0, 0.0, 0.0, 0.0, 0.0, 0.0, 0.0, 0.0, 0.0, 0.0, 0.0, 0.0, 0.0, 0.0, 0.0, 0.0, 0.0, 0.0, 0.0, 0.0, 0.0, 0.0, 0.0, 0.0, 0.0, 0.0, 0.0, 0.0, 0.0, 0.0, 0.0, 0.0, 0.0, 0.0, 0.0, 0.0, 0.0, 0.0, 0.0, 0.0, 0.0, 0.0, 0.0, 0.0, 0.0, 0.0, 0.0, 0.0, 0.0, 0.0, 0.0, 0.0, 0.0, 0.0, 0.0, 0.0, 0.0, 0.0, 0.0, 0.0, 0.0, 0.0, 0.0, 0.0, 0.0, 0.0, 0.0, 0.0, 0.0, 0.0, 0.0, 0.0, 0.0, 0.0, 0.0, 0.0, 0.0, 0.0, 0.0, 0.0, 0.0, 0.0, 0.0, 0.0, 0.0, 0.0, 0.0, 0.0, 0.0, 0.0, 0.0, 0.0, 0.0, 0.0, 0.0, 0.0, 0.0, 0.0, 0.0, 0.0, 0.0, 0.0, 0.0, 0.0, 0.0, 0.0, 0.0, 0.0, 0.0, 0.0, 0.0, 0.0, 0.0, 0.0, 0.0, 0.0, 0.0, 0.0, 0.0, 0.0, 0.0, 0.0, 0.0, 0.0, 0.0, 0.0, 0.0, 0.0, 0.0, 0.0, 0.0, 0.0, 0.0, 0.0, 0.0, 0.0, 0.0, 0.0, 0.0, 0.0, 0.0, 0.0, 0.0, 0.0, 0.0, 0.0, 0.0, 0.0, 0.0, 0.0, 0.0, 0.0, 0.0, 0.0, 0.0, 0.0, 0.0, 0.0, 0.0, 0.0, 0.0, 0.0, 0.0, 0.0, 0.0, 0.0, 0.0, 0.0, 0.0, 0.0, 0.0, 0.0, 0.0, 0.0, 0.0, 0.0, 0.0, 0.0, 0.0, 0.0, 0.0, 0.0, 0.0, 0.0, 0.0, 0.0, 0.0, 0.0, 0.0, 0.0, 0.0, 0.0, 0.0, 0.0, 0.0, 0.0, 0.0, 0.0, 0.0, 0.0, 0.0, 0.0, 0.0, 0.0, 0.0, 0.0, 0.0, 0.0, 0.0, 0.0, 0.0, 0.0, 0.0, 0.0, 0.0, 0.0, 0.0, 0.0, 0.0, 0.0, 0.0, 0.0, 0.0, 0.0, 0.0, 0.0, 0.0, 0.0, 0.0, 0.0, 0.0, 0.0, 0.0, 0.0, 0.0, 0.0, 0.0, 0.0, 0.0, 0.0, 0.0, 0.0, 0.0, 0.0, 0.0, 0.0, 0.0, 0.0, 0.0, 0.0, 0.0, 0.0, 0.0, 0.0, 0.0, 0.0, 0.0, 0.0, 0.0, 0.0, 0.0, 0.0, 0.0, 0.0, 0.0, 0.0, 0.0, 0.0, 0.0, 0.0, 0.0, 0.0, 0.0, 0.0, 0.0, 0.0, 0.0, 0.0, 0.0, 0.0, 0.0, 0.0, 0.0, 0.0, 0.0, 0.0, 0.0, 0.0, 0.0, 0.0, 0.0, 0.0, 0.0, 0.0, 0.0, 0.0, 0.0, 0.0, 0.0, 0.0, 0.0, 0.0, 0.0, 0.0, 0.0, 0.0, 0.0, 0.0, 0.0, 0.0, 0.0, 0.0, 0.0, 0.0, 0.0, 0.0, 0.0, 0.0, 0.0, 0.0, 0.0, 0.0, 0.0, 0.0, 0.0, 0.0, 0.0, 0.0, 0.0, 0.0, 0.0, 0.0, 0.0, 0.0, 0.0, 0.0, 0.0, 0.0, 0.0, 0.0, 0.0, 0.0, 0.0, 0.0, 0.0, 0.0, 0.0, 0.0, 0.0, 0.0, 0.0, 0.0, 0.0, 0.0, 0.0, 0.0, 0.0, 0.0, 0.0, 0.0, 0.0, 0.0, 0.0, 0.0, 0.0, 0.0, 0.0, 0.0, 0.0, 0.0, 0.0, 0.0, 0.0, 0.0, 0.0, 0.0, 0.0, 0.0, 0.0, 0.0, 0.0, 0.0, 0.0, 0.0, 0.0, 0.0, 0.0, 0.0, 0.0, 0.0, 0.0, 0.0, 0.0, 0.0, 0.0, 0.0, 0.0, 0.0, 0.0, 0.0, 0.0, 0.0, 0.0, 0.0, 0.0, 0.0, 0.0, 0.0, 0.0, 0.0, 0.0, 0.0, 0.0, 0.0, 0.0, 0.0, 0.0, 0.0, 0.0, 0.0, 0.0, 0.0, 0.0, 0.0, 0.0, 0.0, 0.0, 0.0, 0.0, 0.0, 0.0, 0.0, 0.0, 0.0, 0.0, 0.0, 0.0, 0.0, 0.0, 0.0, 0.0, 0.0, 0.0, 0.0, 0.0, 0.0, 0.0, 0.0, 0.0, 0.0, 0.0, 0.0, 0.0, 0.0, 0.0, 0.0, 0.0, 0.0, 0.0, 0.0, 0.0, 0.0, 0.0, 0.0, 0.0, 0.0, 0.0, 0.0, 0.0, 0.0, 0.0, 0.0, 0.0, 0.0, 0.0, 0.0, 0.0, 0.0, 0.0, 0.0, 0.0, 0.0, 0.0, 0.0, 0.0, 0.0, 0.0, 0.0, 0.0, 0.0, 0.0, 0.0, 0.0, 0.0, 0.0, 0.0, 0.0, 0.0, 0.0, 0.0, 0.0, 0.0, 0.0, 0.0, 0.0, 0.0, 0.0, 0.0, 0.0, 0.0, 0.0, 0.0, 0.0, 0.0, 0.0, 0.0, 0.0, 0.0, 0.0, 0.0, 0.0, 0.0, 0.0, 0.0, 0.0, 0.0, 0.0, 0.0, 0.0, 0.0, 0.0, 0.0, 0.0, 0.0, 0.0, 0.0, 0.0, 0.0, 0.0, 0.0, 0.0, 0.0, 0.0, 0.0, 0.0, 0.0, 0.0, 0.0, 0.0, 0.0, 0.0, 0.0, 0.0, 0.0, 0.0, 0.0, 0.0, 0.0, 0.0, 0.0, 0.0, 0.0, 0.0, 0.0, 0.0, 0.0, 0.0, 0.0, 0.0, 0.0, 0.0, 0.0, 0.0, 0.0, 0.0, 0.0, 0.0, 0.0, 0.0, 0.0, 0.0, 0.0, 0.0, 0.0, 0.0, 0.0, 0.0, 0.0, 0.0, 0.0, 0.0, 0.0, 0.0, 0.0, 0.0, 0.0, 0.0, 0.0, 0.0, 0.0, 0.0, 0.0, 0.0, 0.0, 0.0, 0.0, 0.0, 0.0, 0.0, 0.0, 0.0, 0.0, 0.0, 0.0, 0.0, 0.0, 0.0, 0.0, 0.0, 0.0, 0.0, 0.0, 0.0, 0.0, 0.0, 0.0, 0.0, 0.0, 0.0, 0.0, 0.0, 0.0, 0.0, 0.0, 0.0, 0.0, 0.0, 0.0, 0.0, 0.0, 0.0, 0.0, 0.0, 0.0, 0.0, 0.0, 0.0, 0.0, 0.0, 0.0, 0.0, 0.0, 0.0, 0.0, 0.0, 0.0, 0.0, 0.0, 0.0, 0.0, 0.0, 0.0, 0.0, 0.0, 0.0, 0.0, 0.0, 0.0, 0.0, 0.0, 0.0, 0.0, 0.0, 0.0, 0.0, 0.0, 0.0, 0.0, 0.0, 0.0, 0.0, 0.0, 0.0, 0.0, 0.0, 0.0, 0.0, 0.0, 0.0, 0.0, 0.0, 0.0, 0.0, 0.0, 0.0, 0.0, 0.0, 0.0, 0.0, 0.0, 0.0, 0.0, 0.0, 0.0, 0.0, 0.0, 0.0, 0.0, 0.0, 0.0, 0.0, 0.0, 0.0, 0.0, 0.0, 0.0, 0.0, 0.0, 0.0, 0.0, 0.0, 0.0, 0.0, 0.0, 0.0, 0.0, 0.0, 0.0, 0.0, 0.0, 0.0, 0.0, 0.0, 0.0, 0.0, 0.0, 0.0, 0.0, 0.0, 0.0, 0.0, 0.0, 0.0, 0.0, 0.0, 0.0, 0.0, 0.0, 0.0, 0.0, 0.0, 0.0, 0.0, 0.0, 0.0, 0.0, 0.0, 0.0, 0.0, 0.0, 0.0, 0.0, 0.0, 0.0, 0.0, 0.0, 0.0, 0.0, 0.0, 0.0, 0.0, 0.0, 0.0, 0.0, 0.0, 0.0, 0.0, 0.0, 0.0, 0.0, 0.0, 0.0, 0.0, 0.0, 0.0, 0.0, 0.0, 0.0, 0.0, 0.0, 0.0, 0.0, 0.0, 0.0, 0.0, 0.0, 0.0, 0.0, 0.0, 0.0, 0.0, 0.0, 0.0, 0.0, 0.0, 0.0, 0.0, 0.0, 0.0, 0.0, 0.0, 0.0, 0.0, 0.0, 0.0, 0.0, 0.0, 0.0, 0.0, 0.0, 0.0, 0.0, 0.0, 0.0, 0.0, 0.0, 0.0, 0.0, 0.0, 0.0, 0.0, 0.0, 0.0, 0.0, 0.0, 0.0, 0.0, 0.0, 0.0, 0.0, 0.0, 0.0, 0.0, 0.0, 0.0, 0.0, 0.0, 0.0, 0.0, 0.0, 0.0, 0.0, 0.0, 0.0, 0.0, 0.0, 0.0, 0.0, 0.0, 0.0, 0.0, 0.0, 0.0, 0.0, 0.0, 0.0, 0.0, 0.0, 0.0, 0.0, 0.0, 0.0, 0.0, 0.0, 0.0, 0.0, 0.0, 0.0, 0.0, 0.0, 0.0, 0.0, 0.0, 0.0, 0.0, 0.0, 0.0, 0.0, 0.0, 0.0, 0.0, 0.0, 0.0, 0.0, 0.0, 0.0, 0.0, 0.0, 0.0, 0.0, 0.0, 0.0, 0.0, 0.0, 0.0, 0.0, 0.0, 0.0, 0.0, 0.0, 0.0, 0.0, 0.0, 0.0, 0.0, 0.0, 0.0, 0.0, 0.0, 0.0, 0.0, 0.0, 0.0, 0.0, 0.0, 0.0, 0.0, 0.0, 0.0, 0.0, 0.0, 0.0, 0.0, 0.0, 0.0, 0.0, 0.0, 0.0, 0.0, 0.0, 0.0, 0.0, 0.0, 0.0, 0.0, 0.0, 0.0, 0.0, 0.0, 0.0, 0.0, 0.0, 0.0, 0.0, 0.0, 0.0, 0.0, 0.0, 0.0, 0.0, 0.0, 0.0, 0.0, 0.0, 0.0, 0.0, 0.0, 0.0, 0.0, 0.0, 0.0, 0.0, 0.0, 0.0, 0.0, 0.0, 0.0, 0.0, 0.0, 0.0, 0.0, 0.0, 0.0, 0.0, 0.0, 0.0, 0.0, 0.0, 0.0, 0.0, 0.0, 0.0, 0.0, 0.0, 0.0, 0.0, 0.0, 0.0, 0.0, 0.0, 0.0, 0.0, 0.0, 0.0, 0.0, 0.0, 0.0, 0.0, 0.0, 0.0, 0.0, 0.0, 0.0, 0.0, 0.0, 0.0, 0.0, 0.0, 0.0, 0.0, 0.0, 0.0, 0.0, 0.0, 0.0, 0.0, 0.0, 0.0, 0.0, 0.0, 0.0, 0.0, 0.0, 0.0, 0.0, 0.0, 0.0, 0.0, 0.0, 0.0, 0.0, 0.0, 0.0, 0.0, 0.0, 0.0, 0.0, 0.0, 0.0, 0.0, 0.0, 0.0, 0.0, 0.0, 0.0, 0.0, 0.0, 0.0, 0.0, 0.0, 0.0, 0.0, 0.0, 0.0, 0.0, 0.0, 0.0, 0.0, 0.0, 0.0, 0.0, 0.0, 0.0, 0.0, 0.0, 0.0, 0.0, 0.0, 0.0, 0.0, 0.0, 0.0, 0.0, 0.0, 0.0, 0.0, 0.0, 0.0, 0.0, 0.0, 0.0, 0.0, 0.0, 0.0, 0.0, 0.0, 0.0, 0.0, 0.0, 0.0, 0.0, 0.0, 0.0, 0.0, 0.0, 0.0, 0.0, 0.0, 0.0, 0.0, 0.0, 0.0, 0.0, 0.0, 0.0, 0.0, 0.0, 0.0, 0.0, 0.0, 0.0, 0.0, 0.0, 0.0, 0.0, 0.0, 0.0, 0.0, 0.0, 0.0, 0.0, 0.0, 0.0, 0.0, 0.0, 0.0, 0.0, 0.0, 0.0, 0.0, 0.0, 0.0, 0.0, 0.0, 0.0, 0.0, 0.0, 0.0, 0.0, 0.0, 0.0, 0.0, 0.0, 0.0, 0.0, 0.0, 0.0, 0.0, 0.0, 0.0, 0.0, 0.0, 0.0, 0.0, 0.0, 0.0, 0.0, 0.0, 0.0, 0.0, 0.0, 0.0, 0.0, 0.0, 0.0, 0.0, 0.0, 0.0, 0.0, 0.0, 0.0, 0.0, 0.0, 0.0, 0.0, 0.0, 0.0, 0.0, 0.0, 0.0, 0.0, 0.0, 0.0, 0.0, 0.0, 0.0, 0.0, 0.0, 0.0, 0.0, 0.0, 0.0, 0.0, 0.0, 0.0, 0.0, 0.0, 0.0, 0.0, 0.0, 0.0, 0.0, 0.0, 0.0, 0.0, 0.0, 0.0, 0.0, 0.0, 0.0, 0.0, 0.0, 0.0, 0.0, 0.0, 0.0, 0.0, 0.0, 0.0, 0.0, 0.0, 0.0, 0.0, 0.0, 0.0, 0.0, 0.0, 0.0, 0.0, 0.0, 0.0, 0.0, 0.0, 0.0, 0.0, 0.0, 0.0, 0.0, 0.0, 0.0, 0.0, 0.0, 0.0, 0.0, 0.0, 0.0, 0.0, 0.0, 0.0, 0.0, 0.0, 0.0, 0.0, 0.0, 0.0, 0.0, 0.0, 0.0, 0.0, 0.0, 0.0, 0.0, 0.0, 0.0, 0.0, 0.0, 0.0, 0.0, 0.0, 0.0, 0.0, 0.0, 0.0, 0.0, 0.0, 0.0, 0.0, 0.0, 0.0, 0.0, 0.0, 0.0, 0.0, 0.0, 0.0, 0.0, 0.0, 0.0, 0.0, 0.0, 0.0, 0.0, 0.0, 0.0, 0.0, 0.0, 0.0, 0.0, 0.0, 0.0, 0.0, 0.0, 0.0, 0.0, 0.0, 0.0, 0.0, 0.0, 0.0, 0.0, 0.0, 0.0, 0.0, 0.0, 0.0, 0.0, 0.0, 0.0, 0.0, 0.0, 0.0, 0.0, 0.0, 0.0, 0.0, 0.0, 0.0, 0.0, 0.0, 0.0, 0.0, 0.0, 0.0, 0.0, 0.0, 0.0, 0.0, 0.0, 0.0, 0.0, 0.0, 0.0, 0.0, 0.0, 0.0, 0.0, 0.0, 0.0, 0.0, 0.0, 0.0, 0.0, 0.0, 0.0, 0.0, 0.0, 0.0, 0.0, 0.0, 0.0, 0.0, 0.0, 0.0, 0.0, 0.0, 0.0, 0.0, 0.0, 0.0, 0.0, 0.0, 0.0, 0.0, 0.0, 0.0, 0.0, 0.0, 0.0, 0.0, 0.0, 0.0, 0.0, 0.0, 0.0, 0.0, 0.0, 0.0, 0.0, 0.0, 0.0, 0.0, 0.0, 0.0, 0.0, 0.0, 0.0, 0.0, 0.0, 0.0, 0.0, 0.0, 0.0, 0.0, 0.0, 0.0, 0.0, 0.0, 0.0, 0.0, 0.0, 0.0, 0.0, 0.0, 0.0, 0.0, 0.0, 0.0, 0.0, 0.0, 0.0, 0.0, 0.0, 0.0, 0.0, 0.0, 0.0, 0.0, 0.0, 0.0, 0.0, 0.0, 0.0, 0.0, 0.0, 0.0, 0.0, 0.0, 0.0, 0.0, 0.0, 0.0, 0.0, 0.0, 0.0, 0.0, 0.0, 0.0, 0.0, 0.0, 0.0, 0.0, 0.0, 0.0, 0.0, 0.0, 0.0, 0.0, 0.0, 0.0, 0.0, 0.0, 0.0, 0.0, 0.0, 0.0, 0.0, 0.0, 0.0, 0.0, 0.0, 0.0, 0.0, 0.0, 0.0, 0.0, 0.0, 0.0, 0.0, 0.0, 0.0, 0.0, 0.0, 0.0, 0.0, 0.0, 0.0, 0.0, 0.0, 0.0, 0.0, 0.0, 0.0, 0.0, 0.0, 0.0, 0.0, 0.0, 0.0, 0.0, 0.0, 0.0, 0.0, 0.0, 0.0, 0.0, 0.0, 0.0, 0.0, 0.0, 0.0, 0.0, 0.0, 0.0, 0.0, 0.0, 0.0, 0.0, 0.0, 0.0, 0.0, 0.0, 0.0, 0.0, 0.0, 0.0, 0.0, 0.0, 0.0, 0.0, 0.0, 0.0, 0.0, 0.0, 0.0, 0.0, 0.0, 0.0, 0.0, 0.0, 0.0, 0.0, 0.0, 0.0, 0.0, 0.0, 0.0, 0.0, 0.0, 0.0, 0.0, 0.0, 0.0, 0.0, 0.0, 0.0, 0.0, 0.0, 0.0, 0.0, 0.0, 0.0, 0.0, 0.0, 0.0, 0.0, 0.0, 0.0, 0.0, 0.0, 0.0, 0.0, 0.0, 0.0, 0.0, 0.0, 0.0, 0.0, 0.0, 0.0, 0.0, 0.0, 0.0, 0.0, 0.0, 0.0, 0.0, 0.0, 0.0, 0.0, 0.0, 0.0, 0.0, 0.0, 0.0, 0.0, 0.0, 0.0, 0.0, 0.0, 0.0, 0.0, 0.0, 0.0, 0.0, 0.0, 0.0, 0.0, 0.0, 0.0, 0.0, 0.0, 0.0, 0.0, 0.0, 0.0, 0.0, 0.0, 0.0, 0.0, 0.0, 0.0, 0.0, 0.0, 0.0, 0.0, 0.0, 0.0, 0.0, 0.0, 0.0, 0.0, 0.0, 0.0, 0.0, 0.0, 0.0, 0.0, 0.0, 0.0, 0.0, 0.0, 0.0, 0.0, 0.0, 0.0, 0.0, 0.0, 0.0, 0.0, 0.0, 0.0, 0.0, 0.0, 0.0, 0.0, 0.0, 0.0, 0.0, 0.0, 0.0, 0.0, 0.0, 0.0, 0.0, 0.0, 0.0, 0.0, 0.0, 0.0, 0.0, 0.0, 0.0, 0.0, 0.0, 0.0, 0.0, 0.0, 0.0, 0.0, 0.0, 0.0, 0.0, 0.0, 0.0, 0.0, 0.0, 0.0, 0.0, 0.0, 0.0, 0.0, 0.0, 0.0, 0.0, 0.0, 0.0, 0.0, 0.0, 0.0, 0.0, 0.0, 0.0, 0.0, 0.0, 0.0, 0.0, 0.0, 0.0, 0.0, 0.0, 0.0, 0.0, 0.0, 0.0, 0.0, 0.0, 0.0, 0.0, 0.0, 0.0, 0.0, 0.0, 0.0, 0.0, 0.0, 0.0, 0.0, 0.0, 0.0, 0.0, 0.0, 0.0, 0.0, 0.0, 0.0, 0.0, 0.0, 0.0, 0.0, 0.0, 0.0, 0.0, 0.0, 0.0, 0.0, 0.0, 0.0, 0.0, 0.0, 0.0, 0.0, 0.0, 0.0, 0.0, 0.0, 0.0, 0.0, 0.0, 0.0, 0.0, 0.0, 0.0, 0.0, 0.0, 0.0, 0.0, 0.0, 0.0, 0.0, 0.0, 0.0, 0.0, 0.0, 0.0, 0.0, 0.0, 0.0, 0.0, 0.0, 0.0, 0.0, 0.0, 0.0, 0.0, 0.0, 0.0, 0.0, 0.0, 0.0, 0.0, 0.0, 0.0, 0.0, 0.0, 0.0, 0.0, 0.0, 0.0, 0.0, 0.0, 0.0, 0.0, 0.0, 0.0, 0.0, 0.0, 0.0, 0.0, 0.0, 0.0, 0.0, 0.0, 0.0, 0.0, 0.0, 0.0, 0.0, 0.0, 0.0, 0.0, 0.0, 0.0, 0.0, 0.0, 0.0, 0.0, 0.0, 0.0, 0.0, 0.0, 0.0, 0.0, 0.0, 0.0, 0.0, 0.0, 0.0, 0.0, 0.0, 0.0, 0.0, 0.0, 0.0, 0.0, 0.0, 0.0, 0.0, 0.0, 0.0, 0.0, 0.0, 0.0, 0.0, 0.0, 0.0, 0.0, 0.0, 0.0, 0.0, 0.0, 0.0, 0.0, 0.0, 0.0, 0.0, 0.0, 0.0, 0.0, 0.0, 0.0, 0.0, 0.0, 0.0, 0.0, 0.0, 0.0, 0.0, 0.0, 0.0, 0.0, 0.0, 0.0, 0.0, 0.0, 0.0, 0.0, 0.0, 0.0, 0.0, 0.0, 0.0, 0.0, 0.0, 0.0, 0.0, 0.0, 0.0, 0.0, 0.0, 0.0, 0.0, 0.0, 0.0, 0.0, 0.0, 0.0, 0.0, 0.0, 0.0, 0.0, 0.0, 0.0, 0.0, 0.0, 0.0, 0.0, 0.0, 0.0, 0.0, 0.0, 0.0, 0.0, 0.0, 0.0, 0.0, 0.0, 0.0, 0.0, 0.0, 0.0, 0.0, 0.0, 0.0, 0.0, 0.0, 0.0, 0.0, 0.0, 0.0, 0.0, 0.0, 0.0, 0.0, 0.0, 0.0, 0.0, 0.0, 0.0, 0.0, 0.0, 0.0, 0.0, 0.0, 0.0, 0.0, 0.0, 0.0, 0.0, 0.0, 0.0, 0.0, 0.0, 0.0, 0.0, 0.0, 0.0, 0.0, 0.0, 0.0, 0.0, 0.0, 0.0, 0.0, 0.0, 0.0, 0.0, 0.0, 0.0, 0.0, 0.0, 0.0, 0.0, 0.0, 0.0, 0.0, 0.0, 0.0, 0.0, 0.0, 0.0, 0.0, 0.0, 0.0, 0.0, 0.0, 0.0, 0.0, 0.0, 0.0, 0.0, 0.0, 0.0, 0.0, 0.0, 0.0, 0.0, 0.0, 0.0, 0.0, 0.0, 0.0, 0.0, 0.0, 0.0, 0.0, 0.0, 0.0, 0.0, 0.0, 0.0, 0.0, 0.0, 0.0, 0.0, 0.0, 0.0, 0.0, 0.0, 0.0, 0.0, 0.0, 0.0, 0.0, 0.0, 0.0, 0.0, 0.0, 0.0, 0.0, 0.0, 0.0, 0.0, 0.0, 0.0, 0.0, 0.0, 0.0, 0.0, 0.0, 0.0, 0.0, 0.0, 0.0, 0.0, 0.0, 0.0, 0.0, 0.0, 0.0, 0.0, 0.0, 0.0, 0.0, 0.0, 0.0, 0.0, 0.0, 0.0, 0.0, 0.0, 0.0, 0.0, 0.0, 0.0, 0.0, 0.0, 0.0, 0.0, 0.0, 0.0, 0.0, 0.0, 0.0, 0.0, 0.0, 0.0, 0.0, 0.0, 0.0, 0.0, 0.0, 0.0, 0.0, 0.0, 0.0, 0.0, 0.0, 0.0, 0.0, 0.0, 0.0, 0.0, 0.0, 0.0, 0.0])
me_circle_000.materials.append(mat_glass)
me_circle_000.use_remesh_preserve_volume = False
me_circle_000.use_remesh_preserve_attributes = False
me_circle_000.use_mirror_vertex_groups = False
me_circle_000.update()

# ---- objects
ob_glasses_frame = bpy.data.objects.new('glasses frame', me_circle_001)
ob_glasses_lenses = bpy.data.objects.new('glasses lenses', me_circle_000)

# ---- transforms, parenting, visibility, modifiers, constraints
ob_glasses_frame.location = (0.002856, 0.002392, 0.0008496)
ob_glasses_frame.rotation_euler = (-1.614, -0.001039, 6.283)
ob_glasses_frame.scale = (0.02606, 0.02606, 0.02606)
ob_glasses_frame.lineart.crease_threshold = 0.0
_m = ob_glasses_frame.modifiers.new('Mirror', 'MIRROR')
_m.use_clip = True
_m = ob_glasses_frame.modifiers.new('Subdivision', 'SUBSURF')
_m.uv_smooth = 'PRESERVE_CORNERS'
_m.levels = 2
_m.show_only_control_edges = False
ob_glasses_lenses.location = (0.002855, 0.001641, 0.0008824)
ob_glasses_lenses.rotation_euler = (-1.614, -0.001039, 6.283)
ob_glasses_lenses.lineart.crease_threshold = 0.0
_m = ob_glasses_lenses.modifiers.new('Mirror', 'MIRROR')
_m.use_clip = True
_m = ob_glasses_lenses.modifiers.new('Subdivision', 'SUBSURF')
_m.uv_smooth = 'PRESERVE_CORNERS'
_m.render_levels = 1
_m.show_only_control_edges = False

# ---- collection membership
col_collection.objects.link(ob_glasses_frame)
col_collection.objects.link(ob_glasses_lenses)

# ---- scene / render settings (as saved in the file)
scene.frame_start = 1; scene.frame_end = 250; scene.frame_set(1)
scene.render.engine = 'CYCLES'
scene.render.resolution_x = 2400
scene.render.resolution_y = 1500
scene.cycles.use_denoising = False
scene.cycles.samples = 70
scene.cycles.sampling_pattern = 'TABULATED_SOBOL'
scene.cycles.use_adaptive_sampling = False
scene.cycles.use_light_tree = False
scene.cycles.caustics_reflective = False
scene.cycles.caustics_refractive = False
scene.view_settings.look = 'Medium High Contrast'
scene.view_settings.view_transform = 'Filmic'
bpy.context.view_layer.update()

# ---- added for rendering (the .blend has no active camera and no usable light): camera, sun
cam_auto = bpy.data.cameras.new('AutoCamera')
cam_auto.lens = 50.0
cam_auto.sensor_width = 36.0
cam_auto.clip_end = 1000.0
ob_auto_camera = bpy.data.objects.new('AutoCamera', cam_auto)
scene.collection.objects.link(ob_auto_camera)
ob_auto_camera.location = (0.187933, -0.164469, 0.146468)
ob_auto_camera.rotation_euler = (1.09748, -7.21219e-08, 0.694738)
scene.camera = ob_auto_camera
light_auto_sun = bpy.data.lights.new('AutoSun', 'SUN')
light_auto_sun.energy = 3.0
light_auto_sun.angle = 0.0523599
ob_auto_sun = bpy.data.objects.new('AutoSun', light_auto_sun)
scene.collection.objects.link(ob_auto_sun)
ob_auto_sun.rotation_euler = (0.872665, 0.174533, 0.523599)
bpy.context.view_layer.update()
